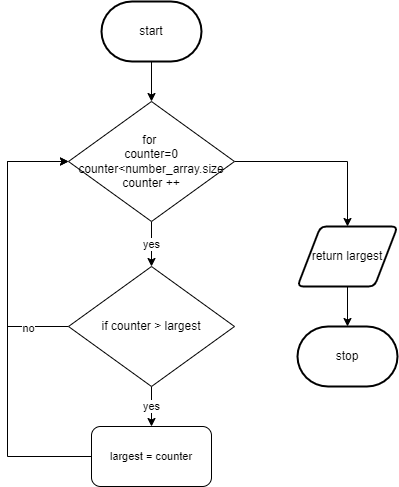

The diagram above was exported from draw.io. Its source (the exported page's mxGraphModel, read from the mxfile embedded in the PNG):
<mxGraphModel dx="690" dy="526" grid="1" gridSize="10" guides="1" tooltips="1" connect="1" arrows="1" fold="1" page="1" pageScale="1" pageWidth="827" pageHeight="1169" math="0" shadow="0">
  <root>
    <mxCell id="0" />
    <mxCell id="1" parent="0" />
    <mxCell id="119" value="stop" style="strokeWidth=2;html=1;shape=mxgraph.flowchart.terminator;whiteSpace=wrap;" parent="1" vertex="1">
      <mxGeometry x="570" y="645" width="100" height="60" as="geometry" />
    </mxCell>
    <mxCell id="144" value="yes" style="edgeStyle=orthogonalEdgeStyle;shape=connector;rounded=0;html=1;exitX=0.5;exitY=1;exitDx=0;exitDy=0;entryX=0.5;entryY=0;entryDx=0;entryDy=0;labelBackgroundColor=default;fontFamily=Helvetica;fontSize=11;fontColor=default;endArrow=classic;strokeColor=default;" parent="1" source="122" edge="1">
      <mxGeometry relative="1" as="geometry">
        <mxPoint x="424" y="585" as="targetPoint" />
      </mxGeometry>
    </mxCell>
    <mxCell id="158" style="edgeStyle=orthogonalEdgeStyle;shape=connector;rounded=0;html=1;exitX=1;exitY=0.5;exitDx=0;exitDy=0;entryX=0.5;entryY=0;entryDx=0;entryDy=0;labelBackgroundColor=default;fontFamily=Helvetica;fontSize=11;fontColor=default;endArrow=classic;strokeColor=default;" parent="1" source="122" target="148" edge="1">
      <mxGeometry relative="1" as="geometry" />
    </mxCell>
    <mxCell id="122" value="for&amp;nbsp;&lt;br&gt;counter=0&lt;br&gt;counter&amp;lt;number_array.size&lt;br&gt;counter ++" style="rhombus;whiteSpace=wrap;html=1;" parent="1" vertex="1">
      <mxGeometry x="341" y="420" width="166" height="120" as="geometry" />
    </mxCell>
    <mxCell id="160" style="edgeStyle=none;html=1;exitX=0.5;exitY=1;exitDx=0;exitDy=0;exitPerimeter=0;entryX=0.5;entryY=0;entryDx=0;entryDy=0;" edge="1" parent="1" source="140" target="122">
      <mxGeometry relative="1" as="geometry" />
    </mxCell>
    <mxCell id="140" value="start" style="strokeWidth=2;html=1;shape=mxgraph.flowchart.terminator;whiteSpace=wrap;" parent="1" vertex="1">
      <mxGeometry x="374" y="320" width="100" height="60" as="geometry" />
    </mxCell>
    <mxCell id="151" style="edgeStyle=orthogonalEdgeStyle;shape=connector;rounded=0;html=1;exitX=0.5;exitY=1;exitDx=0;exitDy=0;entryX=0.5;entryY=0;entryDx=0;entryDy=0;entryPerimeter=0;labelBackgroundColor=default;fontFamily=Helvetica;fontSize=11;fontColor=default;endArrow=classic;strokeColor=default;" parent="1" source="148" target="119" edge="1">
      <mxGeometry relative="1" as="geometry" />
    </mxCell>
    <mxCell id="148" value="return largest" style="shape=parallelogram;html=1;strokeWidth=2;perimeter=parallelogramPerimeter;whiteSpace=wrap;rounded=1;arcSize=12;size=0.23;" parent="1" vertex="1">
      <mxGeometry x="570" y="545" width="100" height="60" as="geometry" />
    </mxCell>
    <mxCell id="155" style="edgeStyle=orthogonalEdgeStyle;shape=connector;rounded=0;html=1;exitX=0;exitY=0.5;exitDx=0;exitDy=0;entryX=0;entryY=0.5;entryDx=0;entryDy=0;labelBackgroundColor=default;fontFamily=Helvetica;fontSize=11;fontColor=default;endArrow=classic;strokeColor=default;" parent="1" source="152" target="122" edge="1">
      <mxGeometry relative="1" as="geometry">
        <Array as="points">
          <mxPoint x="280" y="645" />
          <mxPoint x="280" y="480" />
        </Array>
      </mxGeometry>
    </mxCell>
    <mxCell id="156" value="no" style="edgeLabel;html=1;align=center;verticalAlign=middle;resizable=0;points=[];fontSize=11;fontFamily=Helvetica;fontColor=default;" parent="155" vertex="1" connectable="0">
      <mxGeometry x="-0.7129" y="1" relative="1" as="geometry">
        <mxPoint as="offset" />
      </mxGeometry>
    </mxCell>
    <mxCell id="159" value="yes" style="edgeStyle=orthogonalEdgeStyle;shape=connector;rounded=0;html=1;exitX=0.5;exitY=1;exitDx=0;exitDy=0;labelBackgroundColor=default;fontFamily=Helvetica;fontSize=11;fontColor=default;endArrow=classic;strokeColor=default;" parent="1" source="152" target="153" edge="1">
      <mxGeometry relative="1" as="geometry" />
    </mxCell>
    <mxCell id="152" value="if counter &amp;gt; largest" style="rhombus;whiteSpace=wrap;html=1;" parent="1" vertex="1">
      <mxGeometry x="341" y="585" width="166" height="120" as="geometry" />
    </mxCell>
    <mxCell id="157" style="edgeStyle=orthogonalEdgeStyle;shape=connector;rounded=0;html=1;exitX=0;exitY=0.5;exitDx=0;exitDy=0;entryX=0;entryY=0.5;entryDx=0;entryDy=0;labelBackgroundColor=default;fontFamily=Helvetica;fontSize=11;fontColor=default;endArrow=classic;strokeColor=default;" parent="1" source="153" target="122" edge="1">
      <mxGeometry relative="1" as="geometry">
        <Array as="points">
          <mxPoint x="280" y="775" />
          <mxPoint x="280" y="480" />
        </Array>
      </mxGeometry>
    </mxCell>
    <mxCell id="153" value="largest = counter" style="rounded=1;whiteSpace=wrap;html=1;fontFamily=Helvetica;fontSize=11;fontColor=default;" parent="1" vertex="1">
      <mxGeometry x="364" y="745" width="120" height="60" as="geometry" />
    </mxCell>
  </root>
</mxGraphModel>